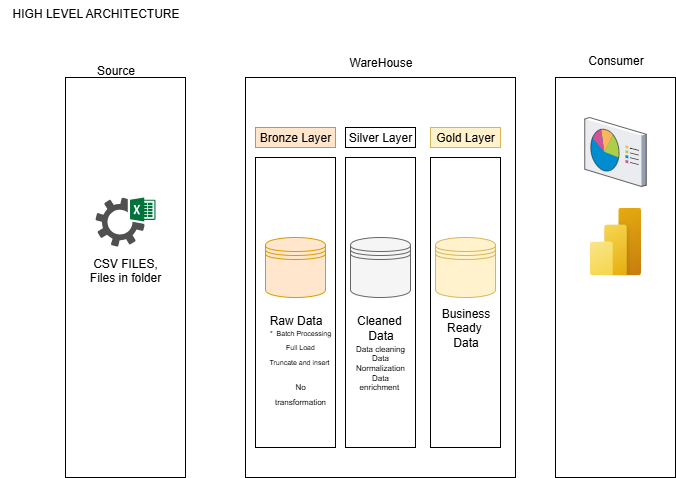

The diagram above was exported from draw.io. Its source (the exported page's mxGraphModel, read from the mxfile embedded in the PNG):
<mxGraphModel dx="2276" dy="841" grid="1" gridSize="10" guides="1" tooltips="1" connect="1" arrows="1" fold="1" page="1" pageScale="1" pageWidth="850" pageHeight="1100" math="0" shadow="0">
  <root>
    <mxCell id="0" />
    <mxCell id="1" parent="0" />
    <mxCell id="YVPuq5r_2qiN20Dqgo5L-1" value="HIGH LEVEL ARCHITECTURE&lt;div&gt;&lt;br&gt;&lt;/div&gt;" style="text;html=1;align=center;verticalAlign=middle;resizable=0;points=[];autosize=1;strokeColor=none;fillColor=none;" parent="1" vertex="1">
      <mxGeometry x="-5" y="3" width="190" height="40" as="geometry" />
    </mxCell>
    <mxCell id="YVPuq5r_2qiN20Dqgo5L-2" value="CSV FILES,&lt;div&gt;Files in folder&lt;/div&gt;&lt;div&gt;&lt;br&gt;&lt;/div&gt;" style="whiteSpace=wrap;html=1;" parent="1" vertex="1">
      <mxGeometry x="60" y="80" width="120" height="400" as="geometry" />
    </mxCell>
    <mxCell id="YVPuq5r_2qiN20Dqgo5L-3" value="" style="whiteSpace=wrap;html=1;" parent="1" vertex="1">
      <mxGeometry x="240" y="80" width="270" height="400" as="geometry" />
    </mxCell>
    <mxCell id="YVPuq5r_2qiN20Dqgo5L-4" value="" style="whiteSpace=wrap;html=1;" parent="1" vertex="1">
      <mxGeometry x="550" y="80" width="120" height="400" as="geometry" />
    </mxCell>
    <mxCell id="YVPuq5r_2qiN20Dqgo5L-5" value="Source&lt;div&gt;&lt;br&gt;&lt;/div&gt;" style="text;html=1;align=center;verticalAlign=middle;resizable=0;points=[];autosize=1;strokeColor=none;fillColor=none;" parent="1" vertex="1">
      <mxGeometry x="80" y="60" width="60" height="40" as="geometry" />
    </mxCell>
    <mxCell id="YVPuq5r_2qiN20Dqgo5L-6" value="WareHouse" style="text;html=1;align=center;verticalAlign=middle;resizable=0;points=[];autosize=1;strokeColor=none;fillColor=none;" parent="1" vertex="1">
      <mxGeometry x="330" y="50" width="90" height="30" as="geometry" />
    </mxCell>
    <mxCell id="YVPuq5r_2qiN20Dqgo5L-7" value="Consumer&lt;div&gt;&lt;br&gt;&lt;/div&gt;" style="text;html=1;align=center;verticalAlign=middle;resizable=0;points=[];autosize=1;strokeColor=none;fillColor=none;" parent="1" vertex="1">
      <mxGeometry x="570" y="50" width="80" height="40" as="geometry" />
    </mxCell>
    <mxCell id="YVPuq5r_2qiN20Dqgo5L-8" value="" style="whiteSpace=wrap;html=1;" parent="1" vertex="1">
      <mxGeometry x="250" y="160" width="80" height="290" as="geometry" />
    </mxCell>
    <mxCell id="YVPuq5r_2qiN20Dqgo5L-9" value="" style="whiteSpace=wrap;html=1;" parent="1" vertex="1">
      <mxGeometry x="340" y="160" width="70" height="290" as="geometry" />
    </mxCell>
    <mxCell id="YVPuq5r_2qiN20Dqgo5L-11" value="" style="whiteSpace=wrap;html=1;" parent="1" vertex="1">
      <mxGeometry x="425" y="160" width="70" height="290" as="geometry" />
    </mxCell>
    <mxCell id="YVPuq5r_2qiN20Dqgo5L-12" value="Bronze Layer" style="whiteSpace=wrap;html=1;fillColor=#ffe6cc;strokeColor=#d79b00;" parent="1" vertex="1">
      <mxGeometry x="250" y="130" width="80" height="20" as="geometry" />
    </mxCell>
    <mxCell id="YVPuq5r_2qiN20Dqgo5L-13" value="Silver Layer" style="whiteSpace=wrap;html=1;" parent="1" vertex="1">
      <mxGeometry x="340" y="130" width="70" height="20" as="geometry" />
    </mxCell>
    <mxCell id="YVPuq5r_2qiN20Dqgo5L-14" value="Gold Layer" style="whiteSpace=wrap;html=1;fillColor=#fff2cc;strokeColor=#d6b656;" parent="1" vertex="1">
      <mxGeometry x="425" y="130" width="70" height="20" as="geometry" />
    </mxCell>
    <mxCell id="YVPuq5r_2qiN20Dqgo5L-19" value="" style="shape=datastore;whiteSpace=wrap;html=1;fillColor=#ffe6cc;strokeColor=#d79b00;" parent="1" vertex="1">
      <mxGeometry x="260" y="240" width="60" height="60" as="geometry" />
    </mxCell>
    <mxCell id="YVPuq5r_2qiN20Dqgo5L-20" value="" style="shape=datastore;whiteSpace=wrap;html=1;fillColor=#f5f5f5;strokeColor=#666666;fontColor=#333333;" parent="1" vertex="1">
      <mxGeometry x="345" y="240" width="60" height="60" as="geometry" />
    </mxCell>
    <mxCell id="YVPuq5r_2qiN20Dqgo5L-21" value="" style="shape=datastore;whiteSpace=wrap;html=1;fillColor=#fff2cc;strokeColor=#d6b656;" parent="1" vertex="1">
      <mxGeometry x="430" y="240" width="60" height="60" as="geometry" />
    </mxCell>
    <mxCell id="YVPuq5r_2qiN20Dqgo5L-22" value="&lt;div&gt;&lt;div&gt;Raw Data&lt;/div&gt;&lt;div&gt;&lt;br&gt;&lt;/div&gt;&lt;/div&gt;" style="text;html=1;align=center;verticalAlign=middle;resizable=0;points=[];autosize=1;strokeColor=none;fillColor=none;" parent="1" vertex="1">
      <mxGeometry x="250" y="310" width="80" height="40" as="geometry" />
    </mxCell>
    <mxCell id="YVPuq5r_2qiN20Dqgo5L-23" value="&lt;div&gt;Cleaned&amp;nbsp;&lt;/div&gt;&lt;div&gt;Data&lt;/div&gt;" style="text;html=1;align=center;verticalAlign=middle;resizable=0;points=[];autosize=1;strokeColor=none;fillColor=none;" parent="1" vertex="1">
      <mxGeometry x="340" y="310" width="70" height="40" as="geometry" />
    </mxCell>
    <mxCell id="YVPuq5r_2qiN20Dqgo5L-24" value="&lt;div&gt;Business&lt;/div&gt;&lt;div&gt;Ready&amp;nbsp;&lt;/div&gt;&lt;div&gt;Data&lt;/div&gt;" style="text;html=1;align=center;verticalAlign=middle;resizable=0;points=[];autosize=1;strokeColor=none;fillColor=none;" parent="1" vertex="1">
      <mxGeometry x="425" y="300" width="70" height="60" as="geometry" />
    </mxCell>
    <mxCell id="YVPuq5r_2qiN20Dqgo5L-25" value="" style="verticalLabelPosition=bottom;sketch=0;aspect=fixed;html=1;verticalAlign=top;strokeColor=none;align=center;outlineConnect=0;shape=mxgraph.citrix.reporting;" parent="1" vertex="1">
      <mxGeometry x="579.25" y="120" width="61.5" height="69" as="geometry" />
    </mxCell>
    <mxCell id="PmgZl32znjR34KQGAELa-1" value="" style="sketch=0;pointerEvents=1;shadow=0;dashed=0;html=1;strokeColor=none;fillColor=#505050;labelPosition=center;verticalLabelPosition=bottom;verticalAlign=top;outlineConnect=0;align=center;shape=mxgraph.office.services.excel_services;" parent="1" vertex="1">
      <mxGeometry x="90" y="200" width="60" height="49" as="geometry" />
    </mxCell>
    <mxCell id="PmgZl32znjR34KQGAELa-2" value="" style="image;aspect=fixed;html=1;points=[];align=center;fontSize=12;image=img/lib/azure2/power_platform/PowerBI.svg;" parent="1" vertex="1">
      <mxGeometry x="584.5" y="210" width="51" height="68" as="geometry" />
    </mxCell>
    <mxCell id="1rmvo1UIzErRdt7xqXCt-1" value="&lt;div&gt;&lt;div&gt;&lt;br&gt;&lt;/div&gt;&lt;/div&gt;" style="text;html=1;align=center;verticalAlign=middle;resizable=0;points=[];autosize=1;strokeColor=none;fillColor=none;" vertex="1" parent="1">
      <mxGeometry x="280" y="435" width="20" height="30" as="geometry" />
    </mxCell>
    <mxCell id="1rmvo1UIzErRdt7xqXCt-3" value="&lt;font style=&quot;font-size: 7px;&quot;&gt;*&amp;nbsp; Batch Processing&lt;/font&gt;&lt;div&gt;&lt;font style=&quot;font-size: 7px;&quot;&gt;Full Load&lt;/font&gt;&lt;/div&gt;&lt;div&gt;&lt;font style=&quot;font-size: 7px;&quot;&gt;Truncate and insert&amp;nbsp;&lt;/font&gt;&lt;div&gt;&lt;br&gt;&lt;/div&gt;&lt;/div&gt;" style="text;strokeColor=none;align=center;fillColor=none;html=1;verticalAlign=middle;whiteSpace=wrap;rounded=0;" vertex="1" parent="1">
      <mxGeometry x="260" y="340" width="70" height="30" as="geometry" />
    </mxCell>
    <mxCell id="1rmvo1UIzErRdt7xqXCt-5" value="&lt;font style=&quot;font-size: 8px;&quot;&gt;No transformation&lt;/font&gt;" style="text;strokeColor=none;align=center;fillColor=none;html=1;verticalAlign=middle;whiteSpace=wrap;rounded=0;" vertex="1" parent="1">
      <mxGeometry x="265" y="380" width="60" height="30" as="geometry" />
    </mxCell>
    <mxCell id="1rmvo1UIzErRdt7xqXCt-6" value="Data cleaning&lt;div&gt;Data Normalization&lt;/div&gt;&lt;div&gt;Data enrichment&amp;nbsp;&lt;/div&gt;&lt;div&gt;&lt;br&gt;&lt;/div&gt;" style="text;strokeColor=none;align=center;fillColor=none;html=1;verticalAlign=middle;whiteSpace=wrap;rounded=0;fontSize=8;" vertex="1" parent="1">
      <mxGeometry x="345" y="360" width="60" height="30" as="geometry" />
    </mxCell>
  </root>
</mxGraphModel>